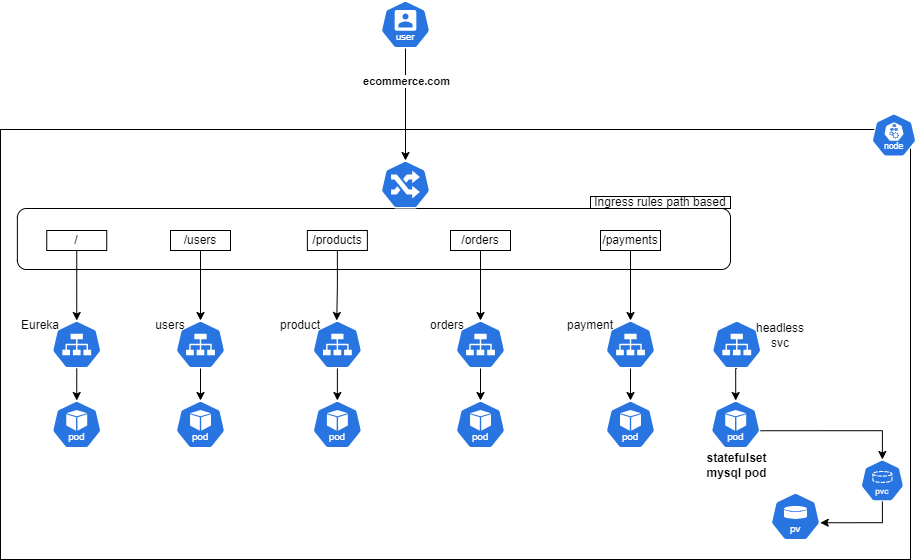

The diagram above was exported from draw.io. Its source (the exported page's mxGraphModel, read from the mxfile embedded in the PNG):
<mxGraphModel dx="1384" dy="557" grid="0" gridSize="10" guides="1" tooltips="1" connect="1" arrows="1" fold="1" page="1" pageScale="1" pageWidth="850" pageHeight="1100" math="0" shadow="0">
  <root>
    <mxCell id="0" />
    <mxCell id="1" parent="0" />
    <mxCell id="KMn11O2ikoSMmVM0aMqQ-1" value="" style="rounded=0;whiteSpace=wrap;html=1;" vertex="1" parent="1">
      <mxGeometry x="59" y="134" width="910" height="430" as="geometry" />
    </mxCell>
    <mxCell id="KMn11O2ikoSMmVM0aMqQ-2" value="" style="aspect=fixed;sketch=0;html=1;dashed=0;whitespace=wrap;verticalLabelPosition=bottom;verticalAlign=top;fillColor=#2875E2;strokeColor=#ffffff;points=[[0.005,0.63,0],[0.1,0.2,0],[0.9,0.2,0],[0.5,0,0],[0.995,0.63,0],[0.72,0.99,0],[0.5,1,0],[0.28,0.99,0]];shape=mxgraph.kubernetes.icon2;kubernetesLabel=1;prIcon=pod" vertex="1" parent="1">
      <mxGeometry x="234" y="405" width="50" height="48" as="geometry" />
    </mxCell>
    <mxCell id="KMn11O2ikoSMmVM0aMqQ-3" value="" style="aspect=fixed;sketch=0;html=1;dashed=0;whitespace=wrap;verticalLabelPosition=bottom;verticalAlign=top;fillColor=#2875E2;strokeColor=#ffffff;points=[[0.005,0.63,0],[0.1,0.2,0],[0.9,0.2,0],[0.5,0,0],[0.995,0.63,0],[0.72,0.99,0],[0.5,1,0],[0.28,0.99,0]];shape=mxgraph.kubernetes.icon2;kubernetesLabel=1;prIcon=pod" vertex="1" parent="1">
      <mxGeometry x="370.88" y="405" width="50" height="48" as="geometry" />
    </mxCell>
    <mxCell id="KMn11O2ikoSMmVM0aMqQ-4" value="" style="aspect=fixed;sketch=0;html=1;dashed=0;whitespace=wrap;verticalLabelPosition=bottom;verticalAlign=top;fillColor=#2875E2;strokeColor=#ffffff;points=[[0.005,0.63,0],[0.1,0.2,0],[0.9,0.2,0],[0.5,0,0],[0.995,0.63,0],[0.72,0.99,0],[0.5,1,0],[0.28,0.99,0]];shape=mxgraph.kubernetes.icon2;kubernetesLabel=1;prIcon=pod" vertex="1" parent="1">
      <mxGeometry x="514" y="405" width="50" height="48" as="geometry" />
    </mxCell>
    <mxCell id="KMn11O2ikoSMmVM0aMqQ-5" value="" style="aspect=fixed;sketch=0;html=1;dashed=0;whitespace=wrap;verticalLabelPosition=bottom;verticalAlign=top;fillColor=#2875E2;strokeColor=#ffffff;points=[[0.005,0.63,0],[0.1,0.2,0],[0.9,0.2,0],[0.5,0,0],[0.995,0.63,0],[0.72,0.99,0],[0.5,1,0],[0.28,0.99,0]];shape=mxgraph.kubernetes.icon2;kubernetesLabel=1;prIcon=pod" vertex="1" parent="1">
      <mxGeometry x="664" y="405" width="50" height="48" as="geometry" />
    </mxCell>
    <mxCell id="KMn11O2ikoSMmVM0aMqQ-6" value="" style="rounded=1;whiteSpace=wrap;html=1;" vertex="1" parent="1">
      <mxGeometry x="75.88" y="213" width="713.12" height="61" as="geometry" />
    </mxCell>
    <mxCell id="KMn11O2ikoSMmVM0aMqQ-7" value="" style="aspect=fixed;sketch=0;html=1;dashed=0;whitespace=wrap;verticalLabelPosition=bottom;verticalAlign=top;fillColor=#2875E2;strokeColor=#ffffff;points=[[0.005,0.63,0],[0.1,0.2,0],[0.9,0.2,0],[0.5,0,0],[0.995,0.63,0],[0.72,0.99,0],[0.5,1,0],[0.28,0.99,0]];shape=mxgraph.kubernetes.icon2;prIcon=ing" vertex="1" parent="1">
      <mxGeometry x="439" y="165" width="50" height="48" as="geometry" />
    </mxCell>
    <mxCell id="KMn11O2ikoSMmVM0aMqQ-8" value="" style="aspect=fixed;sketch=0;html=1;dashed=0;whitespace=wrap;verticalLabelPosition=bottom;verticalAlign=top;fillColor=#2875E2;strokeColor=#ffffff;points=[[0.005,0.63,0],[0.1,0.2,0],[0.9,0.2,0],[0.5,0,0],[0.995,0.63,0],[0.72,0.99,0],[0.5,1,0],[0.28,0.99,0]];shape=mxgraph.kubernetes.icon2;prIcon=svc" vertex="1" parent="1">
      <mxGeometry x="234" y="325" width="50" height="48" as="geometry" />
    </mxCell>
    <mxCell id="KMn11O2ikoSMmVM0aMqQ-9" value="" style="aspect=fixed;sketch=0;html=1;dashed=0;whitespace=wrap;verticalLabelPosition=bottom;verticalAlign=top;fillColor=#2875E2;strokeColor=#ffffff;points=[[0.005,0.63,0],[0.1,0.2,0],[0.9,0.2,0],[0.5,0,0],[0.995,0.63,0],[0.72,0.99,0],[0.5,1,0],[0.28,0.99,0]];shape=mxgraph.kubernetes.icon2;prIcon=svc" vertex="1" parent="1">
      <mxGeometry x="370.88" y="325" width="50" height="48" as="geometry" />
    </mxCell>
    <mxCell id="KMn11O2ikoSMmVM0aMqQ-10" value="" style="aspect=fixed;sketch=0;html=1;dashed=0;whitespace=wrap;verticalLabelPosition=bottom;verticalAlign=top;fillColor=#2875E2;strokeColor=#ffffff;points=[[0.005,0.63,0],[0.1,0.2,0],[0.9,0.2,0],[0.5,0,0],[0.995,0.63,0],[0.72,0.99,0],[0.5,1,0],[0.28,0.99,0]];shape=mxgraph.kubernetes.icon2;prIcon=svc" vertex="1" parent="1">
      <mxGeometry x="514" y="325" width="50" height="48" as="geometry" />
    </mxCell>
    <mxCell id="KMn11O2ikoSMmVM0aMqQ-11" value="" style="aspect=fixed;sketch=0;html=1;dashed=0;whitespace=wrap;verticalLabelPosition=bottom;verticalAlign=top;fillColor=#2875E2;strokeColor=#ffffff;points=[[0.005,0.63,0],[0.1,0.2,0],[0.9,0.2,0],[0.5,0,0],[0.995,0.63,0],[0.72,0.99,0],[0.5,1,0],[0.28,0.99,0]];shape=mxgraph.kubernetes.icon2;prIcon=svc" vertex="1" parent="1">
      <mxGeometry x="664" y="325" width="50" height="48" as="geometry" />
    </mxCell>
    <mxCell id="KMn11O2ikoSMmVM0aMqQ-12" value="" style="aspect=fixed;sketch=0;html=1;dashed=0;whitespace=wrap;verticalLabelPosition=bottom;verticalAlign=top;fillColor=#2875E2;strokeColor=#ffffff;points=[[0.005,0.63,0],[0.1,0.2,0],[0.9,0.2,0],[0.5,0,0],[0.995,0.63,0],[0.72,0.99,0],[0.5,1,0],[0.28,0.99,0]];shape=mxgraph.kubernetes.icon2;prIcon=svc" vertex="1" parent="1">
      <mxGeometry x="110.25" y="325" width="50" height="48" as="geometry" />
    </mxCell>
    <mxCell id="KMn11O2ikoSMmVM0aMqQ-13" value="" style="aspect=fixed;sketch=0;html=1;dashed=0;whitespace=wrap;verticalLabelPosition=bottom;verticalAlign=top;fillColor=#2875E2;strokeColor=#ffffff;points=[[0.005,0.63,0],[0.1,0.2,0],[0.9,0.2,0],[0.5,0,0],[0.995,0.63,0],[0.72,0.99,0],[0.5,1,0],[0.28,0.99,0]];shape=mxgraph.kubernetes.icon2;kubernetesLabel=1;prIcon=user" vertex="1" parent="1">
      <mxGeometry x="439" y="5" width="50" height="48" as="geometry" />
    </mxCell>
    <mxCell id="KMn11O2ikoSMmVM0aMqQ-14" value="Ingress rules path based" style="rounded=0;whiteSpace=wrap;html=1;" vertex="1" parent="1">
      <mxGeometry x="649" y="201" width="140" height="12" as="geometry" />
    </mxCell>
    <mxCell id="KMn11O2ikoSMmVM0aMqQ-15" value="/" style="rounded=0;whiteSpace=wrap;html=1;" vertex="1" parent="1">
      <mxGeometry x="105.25" y="235" width="60" height="20" as="geometry" />
    </mxCell>
    <mxCell id="KMn11O2ikoSMmVM0aMqQ-16" value="/users" style="rounded=0;whiteSpace=wrap;html=1;" vertex="1" parent="1">
      <mxGeometry x="229" y="235" width="60" height="20" as="geometry" />
    </mxCell>
    <mxCell id="KMn11O2ikoSMmVM0aMqQ-17" value="/products" style="rounded=0;whiteSpace=wrap;html=1;" vertex="1" parent="1">
      <mxGeometry x="365.88" y="235" width="60" height="20" as="geometry" />
    </mxCell>
    <mxCell id="KMn11O2ikoSMmVM0aMqQ-18" value="/orders" style="rounded=0;whiteSpace=wrap;html=1;" vertex="1" parent="1">
      <mxGeometry x="509" y="235" width="60" height="20" as="geometry" />
    </mxCell>
    <mxCell id="KMn11O2ikoSMmVM0aMqQ-19" value="/payments" style="rounded=0;whiteSpace=wrap;html=1;" vertex="1" parent="1">
      <mxGeometry x="659" y="235" width="60" height="20" as="geometry" />
    </mxCell>
    <mxCell id="KMn11O2ikoSMmVM0aMqQ-20" style="edgeStyle=orthogonalEdgeStyle;rounded=0;orthogonalLoop=1;jettySize=auto;html=1;exitX=0.5;exitY=1;exitDx=0;exitDy=0;entryX=0.5;entryY=0;entryDx=0;entryDy=0;entryPerimeter=0;" edge="1" parent="1" source="KMn11O2ikoSMmVM0aMqQ-15" target="KMn11O2ikoSMmVM0aMqQ-12">
      <mxGeometry relative="1" as="geometry" />
    </mxCell>
    <mxCell id="KMn11O2ikoSMmVM0aMqQ-21" value="" style="aspect=fixed;sketch=0;html=1;dashed=0;whitespace=wrap;verticalLabelPosition=bottom;verticalAlign=top;fillColor=#2875E2;strokeColor=#ffffff;points=[[0.005,0.63,0],[0.1,0.2,0],[0.9,0.2,0],[0.5,0,0],[0.995,0.63,0],[0.72,0.99,0],[0.5,1,0],[0.28,0.99,0]];shape=mxgraph.kubernetes.icon2;kubernetesLabel=1;prIcon=pod" vertex="1" parent="1">
      <mxGeometry x="110.25" y="405" width="50" height="48" as="geometry" />
    </mxCell>
    <mxCell id="KMn11O2ikoSMmVM0aMqQ-22" style="edgeStyle=orthogonalEdgeStyle;rounded=0;orthogonalLoop=1;jettySize=auto;html=1;exitX=0.5;exitY=1;exitDx=0;exitDy=0;exitPerimeter=0;entryX=0.5;entryY=0;entryDx=0;entryDy=0;entryPerimeter=0;" edge="1" parent="1" source="KMn11O2ikoSMmVM0aMqQ-12" target="KMn11O2ikoSMmVM0aMqQ-21">
      <mxGeometry relative="1" as="geometry" />
    </mxCell>
    <mxCell id="KMn11O2ikoSMmVM0aMqQ-23" style="edgeStyle=orthogonalEdgeStyle;rounded=0;orthogonalLoop=1;jettySize=auto;html=1;exitX=0.5;exitY=1;exitDx=0;exitDy=0;exitPerimeter=0;entryX=0.5;entryY=0;entryDx=0;entryDy=0;entryPerimeter=0;" edge="1" parent="1" source="KMn11O2ikoSMmVM0aMqQ-8" target="KMn11O2ikoSMmVM0aMqQ-2">
      <mxGeometry relative="1" as="geometry" />
    </mxCell>
    <mxCell id="KMn11O2ikoSMmVM0aMqQ-24" style="edgeStyle=orthogonalEdgeStyle;rounded=0;orthogonalLoop=1;jettySize=auto;html=1;exitX=0.5;exitY=1;exitDx=0;exitDy=0;exitPerimeter=0;entryX=0.5;entryY=0;entryDx=0;entryDy=0;entryPerimeter=0;" edge="1" parent="1" source="KMn11O2ikoSMmVM0aMqQ-9" target="KMn11O2ikoSMmVM0aMqQ-3">
      <mxGeometry relative="1" as="geometry" />
    </mxCell>
    <mxCell id="KMn11O2ikoSMmVM0aMqQ-25" style="edgeStyle=orthogonalEdgeStyle;rounded=0;orthogonalLoop=1;jettySize=auto;html=1;exitX=0.5;exitY=1;exitDx=0;exitDy=0;exitPerimeter=0;entryX=0.5;entryY=0;entryDx=0;entryDy=0;entryPerimeter=0;" edge="1" parent="1" source="KMn11O2ikoSMmVM0aMqQ-10" target="KMn11O2ikoSMmVM0aMqQ-4">
      <mxGeometry relative="1" as="geometry" />
    </mxCell>
    <mxCell id="KMn11O2ikoSMmVM0aMqQ-26" style="edgeStyle=orthogonalEdgeStyle;rounded=0;orthogonalLoop=1;jettySize=auto;html=1;exitX=0.5;exitY=1;exitDx=0;exitDy=0;exitPerimeter=0;entryX=0.5;entryY=0;entryDx=0;entryDy=0;entryPerimeter=0;" edge="1" parent="1" source="KMn11O2ikoSMmVM0aMqQ-11" target="KMn11O2ikoSMmVM0aMqQ-5">
      <mxGeometry relative="1" as="geometry" />
    </mxCell>
    <mxCell id="KMn11O2ikoSMmVM0aMqQ-27" style="edgeStyle=orthogonalEdgeStyle;rounded=0;orthogonalLoop=1;jettySize=auto;html=1;exitX=0.5;exitY=1;exitDx=0;exitDy=0;entryX=0.5;entryY=0;entryDx=0;entryDy=0;entryPerimeter=0;" edge="1" parent="1" source="KMn11O2ikoSMmVM0aMqQ-16" target="KMn11O2ikoSMmVM0aMqQ-8">
      <mxGeometry relative="1" as="geometry" />
    </mxCell>
    <mxCell id="KMn11O2ikoSMmVM0aMqQ-28" style="edgeStyle=orthogonalEdgeStyle;rounded=0;orthogonalLoop=1;jettySize=auto;html=1;exitX=0.5;exitY=1;exitDx=0;exitDy=0;" edge="1" parent="1" source="KMn11O2ikoSMmVM0aMqQ-17">
      <mxGeometry relative="1" as="geometry">
        <mxPoint x="395.25" y="325" as="targetPoint" />
      </mxGeometry>
    </mxCell>
    <mxCell id="KMn11O2ikoSMmVM0aMqQ-29" style="edgeStyle=orthogonalEdgeStyle;rounded=0;orthogonalLoop=1;jettySize=auto;html=1;exitX=0.5;exitY=1;exitDx=0;exitDy=0;entryX=0.5;entryY=0;entryDx=0;entryDy=0;entryPerimeter=0;" edge="1" parent="1" source="KMn11O2ikoSMmVM0aMqQ-18" target="KMn11O2ikoSMmVM0aMqQ-10">
      <mxGeometry relative="1" as="geometry" />
    </mxCell>
    <mxCell id="KMn11O2ikoSMmVM0aMqQ-30" style="edgeStyle=orthogonalEdgeStyle;rounded=0;orthogonalLoop=1;jettySize=auto;html=1;exitX=0.5;exitY=1;exitDx=0;exitDy=0;entryX=0.5;entryY=0;entryDx=0;entryDy=0;entryPerimeter=0;" edge="1" parent="1" source="KMn11O2ikoSMmVM0aMqQ-19" target="KMn11O2ikoSMmVM0aMqQ-11">
      <mxGeometry relative="1" as="geometry" />
    </mxCell>
    <mxCell id="KMn11O2ikoSMmVM0aMqQ-31" value="Eureka" style="text;html=1;align=center;verticalAlign=middle;whiteSpace=wrap;rounded=0;" vertex="1" parent="1">
      <mxGeometry x="69" y="315" width="60" height="30" as="geometry" />
    </mxCell>
    <mxCell id="KMn11O2ikoSMmVM0aMqQ-32" value="" style="endArrow=classic;html=1;rounded=0;exitX=0.5;exitY=1;exitDx=0;exitDy=0;exitPerimeter=0;entryX=0.5;entryY=0;entryDx=0;entryDy=0;entryPerimeter=0;" edge="1" parent="1" source="KMn11O2ikoSMmVM0aMqQ-13" target="KMn11O2ikoSMmVM0aMqQ-7">
      <mxGeometry relative="1" as="geometry">
        <mxPoint x="419" y="75" as="sourcePoint" />
        <mxPoint x="519" y="75" as="targetPoint" />
      </mxGeometry>
    </mxCell>
    <mxCell id="KMn11O2ikoSMmVM0aMqQ-33" value="&lt;b&gt;ecommerce.com&lt;/b&gt;" style="edgeLabel;resizable=0;html=1;;align=center;verticalAlign=middle;" connectable="0" vertex="1" parent="KMn11O2ikoSMmVM0aMqQ-32">
      <mxGeometry relative="1" as="geometry">
        <mxPoint y="-24" as="offset" />
      </mxGeometry>
    </mxCell>
    <mxCell id="KMn11O2ikoSMmVM0aMqQ-34" value="" style="aspect=fixed;sketch=0;html=1;dashed=0;whitespace=wrap;verticalLabelPosition=bottom;verticalAlign=top;fillColor=#2875E2;strokeColor=#ffffff;points=[[0.005,0.63,0],[0.1,0.2,0],[0.9,0.2,0],[0.5,0,0],[0.995,0.63,0],[0.72,0.99,0],[0.5,1,0],[0.28,0.99,0]];shape=mxgraph.kubernetes.icon2;kubernetesLabel=1;prIcon=pod" vertex="1" parent="1">
      <mxGeometry x="769.21" y="405" width="50.01" height="48" as="geometry" />
    </mxCell>
    <mxCell id="KMn11O2ikoSMmVM0aMqQ-35" value="&lt;b&gt;statefulset mysql pod&lt;/b&gt;" style="text;html=1;align=center;verticalAlign=middle;whiteSpace=wrap;rounded=0;" vertex="1" parent="1">
      <mxGeometry x="749" y="464" width="92.5" height="11" as="geometry" />
    </mxCell>
    <mxCell id="KMn11O2ikoSMmVM0aMqQ-36" value="" style="aspect=fixed;sketch=0;html=1;dashed=0;whitespace=wrap;verticalLabelPosition=bottom;verticalAlign=top;fillColor=#2875E2;strokeColor=#ffffff;points=[[0.005,0.63,0],[0.1,0.2,0],[0.9,0.2,0],[0.5,0,0],[0.995,0.63,0],[0.72,0.99,0],[0.5,1,0],[0.28,0.99,0]];shape=mxgraph.kubernetes.icon2;prIcon=svc" vertex="1" parent="1">
      <mxGeometry x="770.25" y="325" width="50" height="48" as="geometry" />
    </mxCell>
    <mxCell id="KMn11O2ikoSMmVM0aMqQ-37" value="users" style="text;html=1;align=center;verticalAlign=middle;whiteSpace=wrap;rounded=0;" vertex="1" parent="1">
      <mxGeometry x="199" y="315" width="60" height="30" as="geometry" />
    </mxCell>
    <mxCell id="KMn11O2ikoSMmVM0aMqQ-38" value="product" style="text;html=1;align=center;verticalAlign=middle;whiteSpace=wrap;rounded=0;" vertex="1" parent="1">
      <mxGeometry x="329" y="315" width="60" height="30" as="geometry" />
    </mxCell>
    <mxCell id="KMn11O2ikoSMmVM0aMqQ-39" value="orders" style="text;html=1;align=center;verticalAlign=middle;whiteSpace=wrap;rounded=0;" vertex="1" parent="1">
      <mxGeometry x="475.88" y="315" width="60" height="30" as="geometry" />
    </mxCell>
    <mxCell id="KMn11O2ikoSMmVM0aMqQ-40" value="payment" style="text;html=1;align=center;verticalAlign=middle;whiteSpace=wrap;rounded=0;" vertex="1" parent="1">
      <mxGeometry x="619" y="315" width="60" height="30" as="geometry" />
    </mxCell>
    <mxCell id="KMn11O2ikoSMmVM0aMqQ-41" value="headless svc" style="text;html=1;align=center;verticalAlign=middle;whiteSpace=wrap;rounded=0;" vertex="1" parent="1">
      <mxGeometry x="809" y="325" width="60" height="30" as="geometry" />
    </mxCell>
    <mxCell id="KMn11O2ikoSMmVM0aMqQ-42" style="edgeStyle=orthogonalEdgeStyle;rounded=0;orthogonalLoop=1;jettySize=auto;html=1;exitX=0.5;exitY=1;exitDx=0;exitDy=0;exitPerimeter=0;entryX=0.5;entryY=0;entryDx=0;entryDy=0;entryPerimeter=0;" edge="1" parent="1" source="KMn11O2ikoSMmVM0aMqQ-36" target="KMn11O2ikoSMmVM0aMqQ-34">
      <mxGeometry relative="1" as="geometry" />
    </mxCell>
    <mxCell id="KMn11O2ikoSMmVM0aMqQ-43" value="" style="aspect=fixed;sketch=0;html=1;dashed=0;whitespace=wrap;verticalLabelPosition=bottom;verticalAlign=top;fillColor=#2875E2;strokeColor=#ffffff;points=[[0.005,0.63,0],[0.1,0.2,0],[0.9,0.2,0],[0.5,0,0],[0.995,0.63,0],[0.72,0.99,0],[0.5,1,0],[0.28,0.99,0]];shape=mxgraph.kubernetes.icon2;kubernetesLabel=1;prIcon=pvc" vertex="1" parent="1">
      <mxGeometry x="919" y="464" width="43.75" height="42" as="geometry" />
    </mxCell>
    <mxCell id="KMn11O2ikoSMmVM0aMqQ-44" style="edgeStyle=orthogonalEdgeStyle;rounded=0;orthogonalLoop=1;jettySize=auto;html=1;exitX=0.995;exitY=0.63;exitDx=0;exitDy=0;exitPerimeter=0;entryX=0.5;entryY=0;entryDx=0;entryDy=0;entryPerimeter=0;" edge="1" parent="1" source="KMn11O2ikoSMmVM0aMqQ-34" target="KMn11O2ikoSMmVM0aMqQ-43">
      <mxGeometry relative="1" as="geometry" />
    </mxCell>
    <mxCell id="KMn11O2ikoSMmVM0aMqQ-45" value="" style="aspect=fixed;sketch=0;html=1;dashed=0;whitespace=wrap;verticalLabelPosition=bottom;verticalAlign=top;fillColor=#2875E2;strokeColor=#ffffff;points=[[0.005,0.63,0],[0.1,0.2,0],[0.9,0.2,0],[0.5,0,0],[0.995,0.63,0],[0.72,0.99,0],[0.5,1,0],[0.28,0.99,0]];shape=mxgraph.kubernetes.icon2;kubernetesLabel=1;prIcon=pv" vertex="1" parent="1">
      <mxGeometry x="829" y="497" width="50" height="48" as="geometry" />
    </mxCell>
    <mxCell id="KMn11O2ikoSMmVM0aMqQ-46" style="edgeStyle=orthogonalEdgeStyle;rounded=0;orthogonalLoop=1;jettySize=auto;html=1;exitX=0.5;exitY=1;exitDx=0;exitDy=0;exitPerimeter=0;entryX=0.995;entryY=0.63;entryDx=0;entryDy=0;entryPerimeter=0;" edge="1" parent="1" source="KMn11O2ikoSMmVM0aMqQ-43" target="KMn11O2ikoSMmVM0aMqQ-45">
      <mxGeometry relative="1" as="geometry" />
    </mxCell>
    <mxCell id="KMn11O2ikoSMmVM0aMqQ-50" value="" style="aspect=fixed;sketch=0;html=1;dashed=0;whitespace=wrap;verticalLabelPosition=bottom;verticalAlign=top;fillColor=#2875E2;strokeColor=#ffffff;points=[[0.005,0.63,0],[0.1,0.2,0],[0.9,0.2,0],[0.5,0,0],[0.995,0.63,0],[0.72,0.99,0],[0.5,1,0],[0.28,0.99,0]];shape=mxgraph.kubernetes.icon2;kubernetesLabel=1;prIcon=node" vertex="1" parent="1">
      <mxGeometry x="930" y="118" width="45" height="43.18" as="geometry" />
    </mxCell>
  </root>
</mxGraphModel>